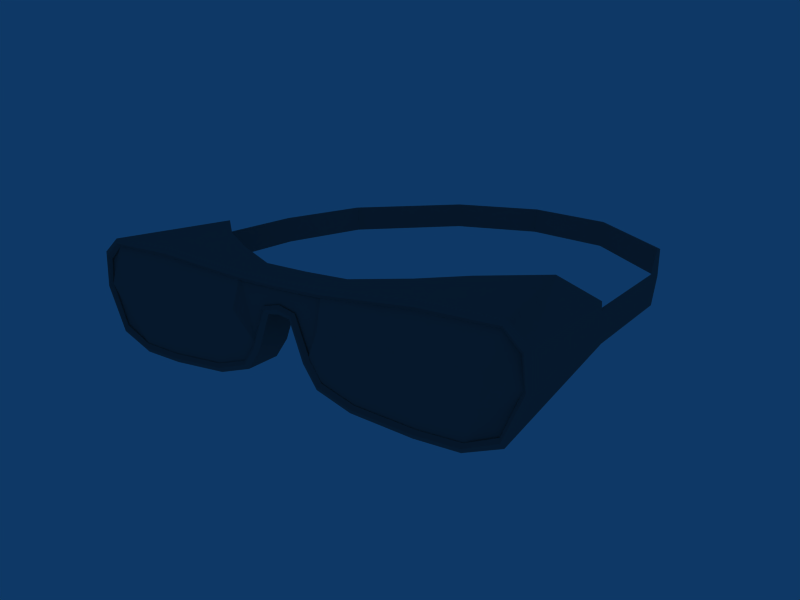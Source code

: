 # Source: irgoggles.blend  (saved by Blender 2.42.0; exported with 4.5.12 LTS)
import bpy
from mathutils import Matrix  # noqa: F401  (used for matrix-valued properties, if any)

bpy.ops.wm.read_factory_settings(use_empty=True)
scene = bpy.context.scene
scene.name = 'Scene'

# ---- collections
col_collection_1 = bpy.data.collections.new('Collection 1'); scene.collection.children.link(col_collection_1)
col_collection_2 = bpy.data.collections.new('Collection 2'); scene.collection.children.link(col_collection_2)
col_collection_2.hide_render = True
col_collection_2.hide_viewport = True

# ---- materials (node trees are filled in below, after node groups)
mat_material_dummy = bpy.data.materials.new('Material_dummy')
mat_material_dummy.alpha_threshold = 0.0
mat_material_dummy.preview_render_type = 'FLAT'
mat_material_dummy.diffuse_color = (0.4351, 0.4351, 0.4351, 1.0)
mat_material_dummy.roughness = 0.5
mat_material_dummy.specular_intensity = 0.4096
mat_material_dummy.line_color = (0.0, 0.0, 0.0, 1.0)
mat_glass = bpy.data.materials.new('glass')
mat_glass.alpha_threshold = 0.0
mat_glass.preview_render_type = 'FLAT'
mat_glass.diffuse_color = (0.02106, 0.4637, 0.2405, 1.0)
mat_glass.specular_color = (1.0, 0.9467, 0.0)
mat_glass.roughness = 0.5
mat_glass.specular_intensity = 0.9217
mat_glass.line_color = (0.0, 0.0, 0.0, 1.0)
mat_holder = bpy.data.materials.new('holder')
mat_holder.alpha_threshold = 0.0
mat_holder.preview_render_type = 'FLAT'
mat_holder.diffuse_color = (0.4351, 0.4351, 0.4351, 1.0)
mat_holder.roughness = 0.5
mat_holder.specular_intensity = 0.4096
mat_holder.line_color = (0.0, 0.0, 0.0, 1.0)

# ---- node groups
ng_auto_smooth = bpy.data.node_groups.new('Auto Smooth', 'GeometryNodeTree')
_s = ng_auto_smooth.interface.new_socket(name='Geometry', in_out='OUTPUT', socket_type='NodeSocketGeometry')
_s = ng_auto_smooth.interface.new_socket(name='Geometry', in_out='INPUT', socket_type='NodeSocketGeometry')
_s = ng_auto_smooth.interface.new_socket(name='Angle', in_out='INPUT', socket_type='NodeSocketFloat')
_s.subtype = 'ANGLE'
_s.min_value = 0.0
_s.max_value = 3.142
ng_auto_smooth.is_modifier = True
_N = ng_auto_smooth.nodes; _L = ng_auto_smooth.links
n0 = _N.new('NodeGroupOutput'); n0.name = 'Group Output'; n0.location = (480, -100)
n1 = _N.new('NodeGroupInput'); n1.name = 'Group Input'; n1.location = (-420, -300)
n2 = _N.new('NodeGroupInput'); n2.name = 'Group Input.001'; n2.location = (-60, -100)
n3 = _N.new('GeometryNodeSetShadeSmooth'); n3.name = 'Set Shade Smooth'; n3.location = (120, -100)
n3.domain = 'EDGE'
n4 = _N.new('GeometryNodeSetShadeSmooth'); n4.name = 'Set Shade Smooth.001'; n4.location = (300, -100)
n5 = _N.new('GeometryNodeInputMeshEdgeAngle'); n5.name = 'Edge Angle'; n5.location = (-420, -220)
n6 = _N.new('GeometryNodeInputEdgeSmooth'); n6.name = 'Is Edge Smooth'; n6.location = (-60, -160)
n7 = _N.new('GeometryNodeInputShadeSmooth'); n7.name = 'Is Face Smooth'; n7.location = (-240, -340)
n8 = _N.new('FunctionNodeBooleanMath'); n8.name = 'Boolean Math'; n8.location = (-60, -220)
n9 = _N.new('FunctionNodeCompare'); n9.name = 'Compare'; n9.location = (-240, -180)
n9.operation = 'LESS_EQUAL'
_L.new(n5.outputs[0], n9.inputs[0])
_L.new(n4.outputs[0], n0.inputs[0])
_L.new(n1.outputs[1], n9.inputs[1])
_L.new(n9.outputs[0], n8.inputs[0])
_L.new(n7.outputs[0], n8.inputs[1])
_L.new(n2.outputs[0], n3.inputs[0])
_L.new(n6.outputs[0], n3.inputs[1])
_L.new(n3.outputs[0], n4.inputs[0])
_L.new(n8.outputs[0], n3.inputs[2])
n0.is_active_output = True

# ---- material node trees

# ---- world
world_world = bpy.data.worlds.new('World'); scene.world = world_world
world_world.color = (0.05656, 0.2208, 0.4)
world_world.use_sun_shadow = False
world_world.sun_shadow_jitter_overblur = 0.0
world_world.cycles.sampling_method = 'MANUAL'
world_world.cycles.sample_map_resolution = 256

# ---- cameras
cam_camera = bpy.data.cameras.new('Camera')
cam_camera.passepartout_alpha = 0.2
cam_camera.clip_end = 100.0
cam_camera.lens = 35.0
cam_camera.ortho_scale = 11.0
cam_camera.show_passepartout = False
cam_camera.show_safe_areas = True
cam_camera.dof.focus_distance = 0.0
cam_camera.dof.aperture_fstop = 128.0

# ---- lights
light_spot_003 = bpy.data.lights.new('Spot.003', 'POINT')
light_spot_003.transmission_factor = 0.0
light_spot_003.cutoff_distance = 30.0
light_spot_003.energy = 100.0
light_spot_003.shadow_buffer_clip_start = 1.001
light_spot_003.shadow_soft_size = 1.0
light_spot_003.shadow_maximum_resolution = 0.006
light_spot_003.use_absolute_resolution = True
light_spot_003.cycles.use_multiple_importance_sampling = False
light_spot_002 = bpy.data.lights.new('Spot.002', 'POINT')
light_spot_002.transmission_factor = 0.0
light_spot_002.cutoff_distance = 30.0
light_spot_002.energy = 100.0
light_spot_002.shadow_buffer_clip_start = 1.001
light_spot_002.shadow_soft_size = 1.0
light_spot_002.shadow_maximum_resolution = 0.006
light_spot_002.use_absolute_resolution = True
light_spot_002.cycles.use_multiple_importance_sampling = False

# ---- meshes
me_goggles = bpy.data.meshes.new('goggles')
me_goggles.from_pydata([(3.237, -3.644, 0.591), (3.237, -3.644, 0.176), (3.197, -3.644, 0.176), (3.197, -3.644, 0.591), (3.197, -0.02216, 0.591), (3.197, -0.02216, 0.176), (3.237, -0.02216, 0.176), (3.237, -0.02216, 0.591), (2.853, 1.459, 0.591), (2.853, 1.459, 0.176), (2.816, 1.445, 0.176), (2.816, 1.445, 0.591), (1.426, 2.816, 0.591), (1.426, 2.816, 0.176), (1.439, 2.853, 0.176), (1.439, 2.853, 0.591), (0.0, 3.241, 0.591), (0.0, 3.241, 0.176), (0.0, 3.201, 0.176), (0.0, 3.201, 0.591), (0.0, -3.649, 0.7882), (0.6448, -3.649, 0.7986), (1.369, -3.649, 0.851), (1.943, -3.649, 0.8981), (2.963, -3.649, 0.8939), (3.204, -3.649, 0.6786), (3.242, -3.649, 0.2471), (2.988, -3.649, -0.358), (2.532, -3.649, -0.5525), (1.932, -3.649, -0.5697), (1.076, -3.649, -0.5097), (0.5896, -3.649, -0.3543), (0.405, -3.649, -0.0871), (0.204, -3.649, 0.4363), (0.0, -3.649, 0.4776), (0.0, -3.174, 0.4331), (0.0, -3.668, 0.5399), (0.0, -3.711, 0.4875), (0.0, -3.677, 0.4215), (0.1639, -3.677, 0.3972), (0.211, -3.711, 0.4432), (0.2485, -3.668, 0.4796), (0.1722, -3.174, 0.4053), (0.3665, -3.174, -0.1093), (0.4588, -3.668, -0.05611), (0.4135, -3.711, -0.08219), (0.3565, -3.677, -0.115), (0.5566, -3.677, -0.3995), (0.5954, -3.711, -0.3464), (0.6263, -3.668, -0.3042), (0.5634, -3.174, -0.3902), (1.057, -2.998, -0.5494), (1.104, -3.668, -0.4541), (1.081, -3.711, -0.5009), (1.051, -3.677, -0.5598), (1.912, -3.677, -0.6222), (1.935, -3.711, -0.5605), (1.953, -3.668, -0.5115), (1.916, -2.538, -0.6114), (2.355, -2.172, -0.5963), (2.543, -3.668, -0.4914), (2.534, -3.711, -0.5428), (2.522, -3.677, -0.6077), (3.017, -3.677, -0.4059), (2.983, -3.711, -0.3496), (2.956, -3.668, -0.3049), (2.704, -1.893, -0.396), (3.279, -1.893, 0.2222), (3.191, -3.668, 0.2819), (3.234, -3.711, 0.2526), (3.288, -3.677, 0.2157), (3.243, -1.885, 0.7136), (3.149, -3.67, 0.6298), (3.195, -3.722, 0.6709), (3.253, -3.682, 0.7227), (2.992, -3.677, 0.942), (2.958, -3.711, 0.8854), (2.931, -3.668, 0.8405), (2.679, -1.893, 0.9321), (1.946, -2.538, 0.9496), (1.94, -3.668, 0.8263), (1.943, -3.711, 0.8867), (1.946, -3.677, 0.9629), (1.355, -3.677, 0.9053), (1.371, -3.711, 0.8414), (1.383, -3.668, 0.7907), (1.358, -2.86, 0.8941), (0.6448, -3.174, 0.843), (0.6448, -3.668, 0.7365), (0.6448, -3.711, 0.7887), (0.6448, -3.677, 0.8546), (0.0, -3.677, 0.8442), (0.0, -3.711, 0.7783), (0.0, -3.668, 0.7261), (0.0, -3.174, 0.8326), (2.843, -3.806, 0.3931), (1.927, -3.806, 0.3616), (1.388, -3.806, 0.3773), (0.6729, -3.773, 0.3816)], [], [(0, 7, 4, 3), (2, 3, 4, 5), (1, 2, 5, 6), (0, 1, 6, 7), (7, 6, 9, 8), (6, 5, 10, 9), (5, 4, 11, 10), (7, 8, 11, 4), (8, 15, 12, 11), (10, 11, 12, 13), (9, 10, 13, 14), (8, 9, 14, 15), (15, 14, 17, 16), (14, 13, 18, 17), (13, 12, 19, 18), (15, 16, 19, 12), (42, 35, 36, 41), (41, 36, 37, 40), (40, 37, 38, 39), (42, 39, 38, 35), (43, 46, 39, 42), (45, 40, 39, 46), (44, 41, 40, 45), (43, 42, 41, 44), (50, 43, 44, 49), (49, 44, 45, 48), (48, 45, 46, 47), (50, 47, 46, 43), (51, 54, 47, 50), (53, 48, 47, 54), (52, 49, 48, 53), (51, 50, 49, 52), (58, 51, 52, 57), (57, 52, 53, 56), (56, 53, 54, 55), (58, 55, 54, 51), (59, 62, 55, 58), (61, 56, 55, 62), (60, 57, 56, 61), (59, 58, 57, 60), (66, 59, 60, 65), (65, 60, 61, 64), (64, 61, 62, 63), (66, 63, 62, 59), (67, 70, 63, 66), (69, 64, 63, 70), (68, 65, 64, 69), (67, 66, 65, 68), (71, 74, 70, 67), (73, 69, 70, 74), (72, 68, 69, 73), (71, 67, 68, 72), (78, 71, 72, 77), (77, 72, 73, 76), (76, 73, 74, 75), (78, 75, 74, 71), (79, 82, 75, 78), (81, 76, 75, 82), (80, 77, 76, 81), (79, 78, 77, 80), (86, 79, 80, 85), (85, 80, 81, 84), (84, 81, 82, 83), (86, 83, 82, 79), (87, 90, 83, 86), (89, 84, 83, 90), (88, 85, 84, 89), (87, 86, 85, 88), (94, 87, 88, 93), (93, 88, 89, 92), (92, 89, 90, 91), (94, 91, 90, 87), (20, 34, 33, 21), (21, 98, 97, 22), (22, 97, 96, 23), (23, 96, 95, 24), (28, 95, 96, 29), (29, 96, 97, 30), (30, 97, 98, 31), (31, 98, 32), (21, 33, 32, 98), (26, 95, 28, 27), (24, 95, 26, 25)])
me_goggles.polygons.foreach_set('use_smooth', [True] * 83)
_uv = me_goggles.uv_layers.new(name='UVMap')
_uv.uv.foreach_set('vector', [0.02626, 0.4682, 0.286, 0.4682, 0.2838, 0.4745, 0.01814, 0.4745, 0.02111, 0.3628, 0.02111, 0.4729, 0.3163, 0.4729, 0.3163, 0.3628, 0.02619, 0.3641, 0.01253, 0.331, 0.2779, 0.331, 0.2855, 0.3626, 0.02626, 0.4682, 0.02619, 0.3641, 0.2855, 0.3626, 0.286, 0.4682, 0.286, 0.4682, 0.2855, 0.3626, 0.5023, 0.3614, 0.5037, 0.4707, 0.2855, 0.3626, 0.2779, 0.331, 0.5009, 0.331, 0.5023, 0.3614, 0.3163, 0.3628, 0.3163, 0.4729, 0.5701, 0.4729, 0.5701, 0.3628, 0.286, 0.4682, 0.5037, 0.4707, 0.5073, 0.4745, 0.2838, 0.4745, 0.5037, 0.4707, 0.6961, 0.4697, 0.6885, 0.4745, 0.5073, 0.4745, 0.5701, 0.3628, 0.5701, 0.4729, 0.7414, 0.4729, 0.7414, 0.3628, 0.5023, 0.3614, 0.5009, 0.331, 0.6836, 0.331, 0.6963, 0.3616, 0.5037, 0.4707, 0.5023, 0.3614, 0.6963, 0.3616, 0.6961, 0.4697, 0.6961, 0.4697, 0.6963, 0.3616, 0.8995, 0.3635, 0.899, 0.4713, 0.6963, 0.3616, 0.6836, 0.331, 0.8811, 0.331, 0.8995, 0.3635, 0.7414, 0.3628, 0.7414, 0.4729, 0.9171, 0.4729, 0.9171, 0.3628, 0.6961, 0.4697, 0.899, 0.4713, 0.8857, 0.4745, 0.6885, 0.4745, 0.02183, 0.0515, 0.01043, 0.05104, 0.01217, 0.01059, 0.02883, 0.01056, 0.1204, 0.827, 0.05978, 0.8454, 0.05978, 0.8346, 0.1134, 0.8201, 0.1134, 0.8201, 0.05978, 0.8346, 0.05978, 0.8117, 0.09927, 0.801, 0.05294, 0.2455, 0.05072, 0.3122, 0.03408, 0.3122, 0.03543, 0.2441, 0.108, 0.2512, 0.1055, 0.3122, 0.05072, 0.3122, 0.05294, 0.2455, 0.1827, 0.6647, 0.1134, 0.8201, 0.09927, 0.801, 0.1586, 0.67, 0.1912, 0.6696, 0.1204, 0.827, 0.1134, 0.8201, 0.1827, 0.6647, 0.05665, 0.06048, 0.02183, 0.0515, 0.02883, 0.01056, 0.06504, 0.01049, 0.07863, 0.06494, 0.05665, 0.06048, 0.06504, 0.01049, 0.08409, 0.01046, 0.2563, 0.6123, 0.1912, 0.6696, 0.1827, 0.6647, 0.2477, 0.603, 0.2477, 0.603, 0.1827, 0.6647, 0.1586, 0.67, 0.2287, 0.5765, 0.1424, 0.2545, 0.1404, 0.3122, 0.1055, 0.3122, 0.108, 0.2512, 0.1959, 0.2411, 0.1926, 0.3122, 0.1404, 0.3122, 0.1424, 0.2545, 0.3599, 0.5684, 0.2477, 0.603, 0.2287, 0.5765, 0.3495, 0.5344, 0.3614, 0.578, 0.2563, 0.6123, 0.2477, 0.603, 0.3599, 0.5684, 0.1118, 0.07846, 0.07863, 0.06494, 0.08409, 0.01046, 0.1167, 0.0104, 0.1674, 0.1099, 0.1118, 0.07846, 0.1167, 0.0104, 0.1723, 0.0103, 0.5593, 0.5617, 0.3614, 0.578, 0.3599, 0.5684, 0.5584, 0.5501, 0.5584, 0.5501, 0.3599, 0.5684, 0.3495, 0.5344, 0.5539, 0.5187, 0.2861, 0.2017, 0.2793, 0.3122, 0.1926, 0.3122, 0.1959, 0.2411, 0.333, 0.1684, 0.3406, 0.3122, 0.2793, 0.3122, 0.2861, 0.2017, 0.779, 0.5523, 0.5584, 0.5501, 0.5539, 0.5187, 0.7819, 0.5251, 0.7772, 0.563, 0.5593, 0.5617, 0.5584, 0.5501, 0.779, 0.5523, 0.1957, 0.1343, 0.1674, 0.1099, 0.1723, 0.0103, 0.2108, 0.01023, 0.222, 0.1526, 0.1957, 0.1343, 0.2108, 0.01023, 0.2404, 0.01017, 0.8895, 0.6238, 0.7772, 0.563, 0.779, 0.5523, 0.8946, 0.6138, 0.8946, 0.6138, 0.779, 0.5523, 0.7819, 0.5251, 0.9196, 0.5937, 0.3751, 0.1427, 0.3943, 0.3122, 0.3406, 0.3122, 0.333, 0.1684, 0.4601, 0.1446, 0.4626, 0.3122, 0.3943, 0.3122, 0.3751, 0.1427, 0.9599, 0.7587, 0.8946, 0.6138, 0.9196, 0.5937, 0.9891, 0.7558, 0.9496, 0.7623, 0.8895, 0.6238, 0.8946, 0.6138, 0.9599, 0.7587, 0.2772, 0.1535, 0.222, 0.1526, 0.2404, 0.01017, 0.2817, 0.0101, 0.5097, 0.1437, 0.5138, 0.3122, 0.4626, 0.3122, 0.4601, 0.1446, 0.9536, 0.8906, 0.9599, 0.7587, 0.9891, 0.7558, 0.9856, 0.9103, 0.9464, 0.8841, 0.9496, 0.7623, 0.9599, 0.7587, 0.9536, 0.8906, 0.3094, 0.1538, 0.2772, 0.1535, 0.2817, 0.0101, 0.3046, 0.01006, 0.3488, 0.1506, 0.3094, 0.1538, 0.3046, 0.01006, 0.3244, 0.01002, 0.8921, 0.9306, 0.9464, 0.8841, 0.9536, 0.8906, 0.8966, 0.9417, 0.8966, 0.9417, 0.9536, 0.8906, 0.9856, 0.9103, 0.9193, 0.969, 0.5706, 0.1431, 0.5481, 0.3122, 0.5138, 0.3122, 0.5097, 0.1437, 0.6468, 0.2053, 0.6533, 0.3122, 0.5481, 0.3122, 0.5706, 0.1431, 0.6773, 0.9586, 0.8966, 0.9417, 0.9193, 0.969, 0.6802, 0.9822, 0.6751, 0.9389, 0.8921, 0.9306, 0.8966, 0.9417, 0.6773, 0.9586, 0.3935, 0.1051, 0.3488, 0.1506, 0.3244, 0.01002, 0.3892, 0.009902, 0.4302, 0.08083, 0.3935, 0.1051, 0.3892, 0.009902, 0.4256, 0.009835, 0.4467, 0.9294, 0.6751, 0.9389, 0.6773, 0.9586, 0.4438, 0.9412, 0.4438, 0.9412, 0.6773, 0.9586, 0.6802, 0.9822, 0.4428, 0.9705, 0.7074, 0.2356, 0.7131, 0.3122, 0.6533, 0.3122, 0.6468, 0.2053, 0.7805, 0.2645, 0.7848, 0.3122, 0.7131, 0.3122, 0.7074, 0.2356, 0.2413, 0.9269, 0.4438, 0.9412, 0.4428, 0.9705, 0.2413, 0.954, 0.2413, 0.9179, 0.4467, 0.9294, 0.4438, 0.9412, 0.2413, 0.9269, 0.4751, 0.05654, 0.4302, 0.08083, 0.4256, 0.009835, 0.4739, 0.009746, 0.5171, 0.05334, 0.4751, 0.05654, 0.4739, 0.009746, 0.516, 0.009669, 0.06139, 0.91, 0.2413, 0.9179, 0.2413, 0.9269, 0.06139, 0.9205, 0.06139, 0.9205, 0.2413, 0.9269, 0.2413, 0.954, 0.06139, 0.9494, 0.8454, 0.2622, 0.8497, 0.3122, 0.7848, 0.3122, 0.7805, 0.2645, 0.0835, 0.9156, 0.08283, 0.8373, 0.1342, 0.8265, 0.246, 0.9168, 0.246, 0.9168, 0.2746, 0.8109, 0.4804, 0.8132, 0.4774, 0.9356, 0.4774, 0.9356, 0.4804, 0.8132, 0.6156, 0.8063, 0.6238, 0.9477, 0.6238, 0.9477, 0.6156, 0.8063, 0.842, 0.8077, 0.8804, 0.9356, 0.7632, 0.5693, 0.842, 0.8077, 0.6156, 0.8063, 0.6112, 0.5681, 0.6112, 0.5681, 0.6156, 0.8063, 0.4804, 0.8132, 0.3943, 0.5892, 0.3943, 0.5892, 0.4804, 0.8132, 0.2746, 0.8109, 0.2441, 0.6256, 0.2441, 0.6256, 0.2746, 0.8109, 0.1998, 0.6949, 0.246, 0.9168, 0.1342, 0.8265, 0.1998, 0.6949, 0.2746, 0.8109, 0.9472, 0.7691, 0.842, 0.8077, 0.7632, 0.5693, 0.88, 0.6177, 0.8804, 0.9356, 0.842, 0.8077, 0.9472, 0.7691, 0.9393, 0.8785])
_ca = me_goggles.color_attributes.new('Col', 'BYTE_COLOR', 'CORNER')
_ca.data.foreach_set('color', [1.0, 1.0, 1.0, 1.0, 1.0, 1.0, 1.0, 1.0, 1.0, 1.0, 1.0, 1.0, 1.0, 1.0, 1.0, 1.0, 1.0, 1.0, 1.0, 1.0, 1.0, 1.0, 1.0, 1.0, 1.0, 1.0, 1.0, 1.0, 1.0, 1.0, 1.0, 1.0, 1.0, 1.0, 1.0, 1.0, 1.0, 1.0, 1.0, 1.0, 1.0, 1.0, 1.0, 1.0, 1.0, 1.0, 1.0, 1.0, 1.0, 1.0, 1.0, 1.0, 1.0, 1.0, 1.0, 1.0, 1.0, 1.0, 1.0, 1.0, 1.0, 1.0, 1.0, 1.0, 1.0, 1.0, 1.0, 1.0, 1.0, 1.0, 1.0, 1.0, 1.0, 1.0, 1.0, 1.0, 1.0, 1.0, 1.0, 1.0, 1.0, 1.0, 1.0, 1.0, 1.0, 1.0, 1.0, 1.0, 1.0, 1.0, 1.0, 1.0, 1.0, 1.0, 1.0, 1.0, 1.0, 1.0, 1.0, 1.0, 1.0, 1.0, 1.0, 1.0, 1.0, 1.0, 1.0, 1.0, 1.0, 1.0, 1.0, 1.0, 1.0, 1.0, 1.0, 1.0, 1.0, 1.0, 1.0, 1.0, 1.0, 1.0, 1.0, 1.0, 1.0, 1.0, 1.0, 1.0, 1.0, 1.0, 1.0, 1.0, 1.0, 1.0, 1.0, 1.0, 1.0, 1.0, 1.0, 1.0, 1.0, 1.0, 1.0, 1.0, 1.0, 1.0, 1.0, 1.0, 1.0, 1.0, 1.0, 1.0, 1.0, 1.0, 1.0, 1.0, 1.0, 1.0, 1.0, 1.0, 1.0, 1.0, 1.0, 1.0, 1.0, 1.0, 1.0, 1.0, 1.0, 1.0, 1.0, 1.0, 1.0, 1.0, 1.0, 1.0, 1.0, 1.0, 1.0, 1.0, 1.0, 1.0, 1.0, 1.0, 1.0, 1.0, 1.0, 1.0, 1.0, 1.0, 1.0, 1.0, 1.0, 1.0, 1.0, 1.0, 1.0, 1.0, 1.0, 1.0, 1.0, 1.0, 1.0, 1.0, 1.0, 1.0, 1.0, 1.0, 1.0, 1.0, 1.0, 1.0, 1.0, 1.0, 1.0, 1.0, 1.0, 1.0, 1.0, 1.0, 1.0, 1.0, 1.0, 1.0, 1.0, 1.0, 1.0, 1.0, 1.0, 1.0, 1.0, 1.0, 1.0, 1.0, 1.0, 1.0, 1.0, 1.0, 1.0, 1.0, 1.0, 1.0, 1.0, 1.0, 1.0, 1.0, 1.0, 1.0, 1.0, 1.0, 1.0, 1.0, 1.0, 1.0, 1.0, 1.0, 1.0, 1.0, 1.0, 1.0, 1.0, 1.0, 1.0, 1.0, 1.0, 1.0, 1.0, 1.0, 1.0, 1.0, 1.0, 1.0, 1.0, 1.0, 1.0, 1.0, 1.0, 1.0, 1.0, 1.0, 1.0, 1.0, 1.0, 1.0, 1.0, 1.0, 1.0, 1.0, 1.0, 1.0, 1.0, 1.0, 1.0, 1.0, 1.0, 1.0, 1.0, 1.0, 1.0, 1.0, 1.0, 1.0, 1.0, 1.0, 1.0, 1.0, 1.0, 1.0, 1.0, 1.0, 1.0, 1.0, 1.0, 1.0, 1.0, 1.0, 1.0, 1.0, 1.0, 1.0, 1.0, 1.0, 1.0, 1.0, 1.0, 1.0, 1.0, 1.0, 1.0, 1.0, 1.0, 1.0, 1.0, 1.0, 1.0, 1.0, 1.0, 1.0, 1.0, 1.0, 1.0, 1.0, 1.0, 1.0, 1.0, 1.0, 1.0, 1.0, 1.0, 1.0, 1.0, 1.0, 1.0, 1.0, 1.0, 1.0, 1.0, 1.0, 1.0, 1.0, 1.0, 1.0, 1.0, 1.0, 1.0, 1.0, 1.0, 1.0, 1.0, 1.0, 1.0, 1.0, 1.0, 1.0, 1.0, 1.0, 1.0, 1.0, 1.0, 1.0, 1.0, 1.0, 1.0, 1.0, 1.0, 1.0, 1.0, 1.0, 1.0, 1.0, 1.0, 1.0, 1.0, 1.0, 1.0, 1.0, 1.0, 1.0, 1.0, 1.0, 1.0, 1.0, 1.0, 1.0, 1.0, 1.0, 1.0, 1.0, 1.0, 1.0, 1.0, 1.0, 1.0, 1.0, 1.0, 1.0, 1.0, 1.0, 1.0, 1.0, 1.0, 1.0, 1.0, 1.0, 1.0, 1.0, 1.0, 1.0, 1.0, 1.0, 1.0, 1.0, 1.0, 1.0, 1.0, 1.0, 1.0, 1.0, 1.0, 1.0, 1.0, 1.0, 1.0, 1.0, 1.0, 1.0, 1.0, 1.0, 1.0, 1.0, 1.0, 1.0, 1.0, 1.0, 1.0, 1.0, 1.0, 1.0, 1.0, 1.0, 1.0, 1.0, 1.0, 1.0, 1.0, 1.0, 1.0, 1.0, 1.0, 1.0, 1.0, 1.0, 1.0, 1.0, 1.0, 1.0, 1.0, 1.0, 1.0, 1.0, 1.0, 1.0, 1.0, 1.0, 1.0, 1.0, 1.0, 1.0, 1.0, 1.0, 1.0, 1.0, 1.0, 1.0, 1.0, 1.0, 1.0, 1.0, 1.0, 1.0, 1.0, 1.0, 1.0, 1.0, 1.0, 1.0, 1.0, 1.0, 1.0, 1.0, 1.0, 1.0, 1.0, 1.0, 1.0, 1.0, 1.0, 1.0, 1.0, 1.0, 1.0, 1.0, 1.0, 1.0, 1.0, 1.0, 1.0, 1.0, 1.0, 1.0, 1.0, 1.0, 1.0, 1.0, 1.0, 1.0, 1.0, 1.0, 1.0, 1.0, 1.0, 1.0, 1.0, 1.0, 1.0, 1.0, 1.0, 1.0, 1.0, 1.0, 1.0, 1.0, 1.0, 1.0, 1.0, 1.0, 1.0, 1.0, 1.0, 1.0, 1.0, 1.0, 1.0, 1.0, 1.0, 1.0, 1.0, 1.0, 1.0, 1.0, 1.0, 1.0, 1.0, 1.0, 1.0, 1.0, 1.0, 1.0, 1.0, 1.0, 1.0, 1.0, 1.0, 1.0, 1.0, 1.0, 1.0, 1.0, 1.0, 1.0, 1.0, 1.0, 1.0, 1.0, 1.0, 1.0, 1.0, 1.0, 1.0, 1.0, 1.0, 1.0, 1.0, 1.0, 1.0, 1.0, 1.0, 1.0, 1.0, 1.0, 1.0, 1.0, 1.0, 1.0, 1.0, 1.0, 1.0, 1.0, 1.0, 1.0, 1.0, 1.0, 1.0, 1.0, 1.0, 1.0, 1.0, 1.0, 1.0, 1.0, 1.0, 1.0, 1.0, 1.0, 1.0, 1.0, 1.0, 1.0, 1.0, 1.0, 1.0, 1.0, 1.0, 1.0, 1.0, 1.0, 1.0, 1.0, 1.0, 1.0, 1.0, 1.0, 1.0, 1.0, 1.0, 1.0, 1.0, 1.0, 1.0, 1.0, 1.0, 1.0, 1.0, 1.0, 1.0, 1.0, 1.0, 1.0, 1.0, 1.0, 1.0, 1.0, 1.0, 1.0, 1.0, 1.0, 1.0, 1.0, 1.0, 1.0, 1.0, 1.0, 1.0, 1.0, 1.0, 1.0, 1.0, 1.0, 1.0, 1.0, 1.0, 1.0, 1.0, 1.0, 1.0, 1.0, 1.0, 1.0, 1.0, 1.0, 1.0, 1.0, 1.0, 1.0, 1.0, 1.0, 1.0, 1.0, 1.0, 1.0, 1.0, 1.0, 1.0, 1.0, 1.0, 1.0, 1.0, 1.0, 1.0, 1.0, 1.0, 1.0, 1.0, 1.0, 1.0, 1.0, 1.0, 1.0, 1.0, 1.0, 1.0, 1.0, 1.0, 1.0, 1.0, 1.0, 1.0, 1.0, 1.0, 1.0, 1.0, 1.0, 1.0, 1.0, 1.0, 1.0, 1.0, 1.0, 1.0, 1.0, 1.0, 1.0, 1.0, 1.0, 1.0, 1.0, 1.0, 1.0, 1.0, 1.0, 1.0, 1.0, 1.0, 1.0, 1.0, 1.0, 1.0, 1.0, 1.0, 1.0, 1.0, 1.0, 1.0, 1.0, 1.0, 1.0, 1.0, 1.0, 1.0, 1.0, 1.0, 1.0, 1.0, 1.0, 1.0, 1.0, 1.0, 1.0, 1.0, 1.0, 1.0, 1.0, 1.0, 1.0, 1.0, 1.0, 1.0, 1.0, 1.0, 1.0, 1.0, 1.0, 1.0, 1.0, 1.0, 1.0, 1.0, 1.0, 1.0, 1.0, 1.0, 1.0, 1.0, 1.0, 1.0, 1.0, 1.0, 1.0, 1.0, 1.0, 1.0, 1.0, 1.0, 1.0, 1.0, 1.0, 1.0, 1.0, 1.0, 1.0, 1.0, 1.0, 1.0, 1.0, 1.0, 1.0, 1.0, 1.0, 1.0, 1.0, 1.0, 1.0, 1.0, 1.0, 1.0, 1.0, 1.0, 1.0, 1.0, 1.0, 1.0, 1.0, 1.0, 1.0, 1.0, 1.0, 1.0, 1.0, 1.0, 1.0, 1.0, 1.0, 1.0, 1.0, 1.0, 1.0, 1.0, 1.0, 1.0, 1.0, 1.0, 1.0, 1.0, 1.0, 1.0, 1.0, 1.0, 1.0, 1.0, 1.0, 1.0, 1.0, 1.0, 1.0, 1.0, 1.0, 1.0, 1.0, 1.0, 1.0, 1.0, 1.0, 1.0, 1.0, 1.0, 1.0, 1.0, 1.0, 1.0, 1.0, 1.0, 1.0, 1.0, 1.0, 1.0, 1.0, 1.0, 1.0, 1.0, 1.0, 1.0, 1.0, 1.0, 1.0, 1.0, 1.0, 1.0, 1.0, 1.0, 1.0, 1.0, 1.0, 1.0, 1.0, 1.0, 1.0, 1.0, 1.0, 1.0, 1.0, 1.0, 1.0, 1.0, 1.0, 1.0, 1.0, 1.0, 1.0, 1.0, 1.0, 1.0, 1.0, 1.0, 1.0, 1.0, 1.0, 1.0, 1.0, 1.0, 1.0, 1.0, 1.0, 1.0, 1.0, 1.0, 1.0, 1.0, 1.0, 1.0, 1.0, 1.0, 1.0, 1.0, 1.0, 1.0, 1.0, 1.0, 1.0, 1.0, 1.0, 1.0, 1.0, 1.0, 1.0, 1.0, 1.0, 1.0, 1.0, 1.0, 1.0, 1.0, 1.0, 1.0, 1.0, 1.0, 1.0, 1.0, 1.0, 1.0, 1.0, 1.0, 1.0, 1.0, 1.0, 1.0, 1.0, 1.0, 1.0, 1.0, 1.0, 1.0, 1.0, 1.0, 1.0, 1.0, 1.0, 1.0, 1.0, 1.0, 1.0, 1.0, 1.0, 1.0, 1.0, 1.0, 1.0, 1.0, 1.0, 1.0, 1.0, 1.0, 1.0, 1.0, 1.0, 1.0, 1.0, 1.0, 1.0, 1.0, 1.0, 1.0, 1.0, 1.0, 1.0, 1.0, 1.0, 1.0, 1.0, 1.0, 1.0, 1.0, 1.0, 1.0, 1.0, 1.0, 1.0, 1.0, 1.0, 1.0, 1.0, 1.0, 1.0, 1.0, 1.0, 1.0, 1.0, 1.0, 1.0, 1.0, 1.0, 1.0, 1.0, 1.0, 1.0, 1.0, 1.0, 1.0, 1.0, 1.0, 1.0, 1.0, 1.0, 1.0, 1.0, 1.0, 1.0, 1.0, 1.0, 1.0, 1.0, 1.0, 1.0, 1.0, 1.0, 1.0, 1.0, 1.0, 1.0, 1.0, 1.0, 1.0, 1.0, 1.0, 1.0, 1.0, 1.0, 1.0, 1.0, 1.0, 1.0, 1.0, 1.0, 1.0, 1.0, 1.0, 1.0, 1.0, 1.0, 1.0, 1.0, 1.0, 1.0, 1.0, 1.0, 1.0, 1.0, 1.0, 1.0, 1.0, 1.0, 1.0, 1.0, 1.0, 1.0, 1.0, 1.0, 1.0, 1.0, 1.0, 1.0, 1.0, 1.0, 1.0, 1.0, 1.0, 1.0, 1.0, 1.0, 1.0, 1.0, 1.0, 1.0, 1.0, 1.0, 1.0, 1.0, 1.0, 1.0, 1.0, 1.0, 1.0, 1.0, 1.0, 1.0, 1.0, 1.0, 1.0, 1.0, 1.0, 1.0, 1.0, 1.0, 1.0, 1.0, 1.0, 1.0, 1.0, 1.0, 1.0, 1.0, 1.0, 1.0, 1.0, 1.0, 1.0, 1.0, 1.0, 1.0, 1.0, 1.0, 1.0, 1.0, 1.0, 1.0, 1.0, 1.0, 1.0, 1.0, 1.0, 1.0, 1.0, 1.0, 1.0, 1.0, 1.0, 1.0, 1.0, 1.0, 1.0, 1.0, 1.0, 1.0, 1.0, 1.0, 1.0, 1.0, 1.0, 1.0, 1.0, 1.0, 1.0, 1.0, 1.0, 1.0, 1.0, 1.0, 1.0, 1.0, 1.0, 1.0, 1.0, 1.0, 1.0, 1.0, 1.0, 1.0, 1.0, 1.0, 1.0, 1.0, 1.0, 1.0, 1.0, 1.0, 1.0, 1.0, 1.0, 1.0, 1.0, 1.0, 1.0, 1.0, 1.0, 1.0, 1.0, 1.0, 1.0, 1.0, 1.0, 1.0, 1.0, 1.0, 1.0, 1.0, 1.0, 1.0, 1.0, 1.0, 1.0, 1.0, 1.0, 1.0, 1.0, 1.0, 1.0, 1.0, 1.0, 1.0, 1.0, 1.0, 1.0, 1.0, 1.0, 1.0, 1.0, 1.0, 1.0, 1.0, 1.0, 1.0, 1.0, 1.0, 1.0, 1.0, 1.0, 1.0, 1.0, 1.0, 1.0, 1.0, 1.0, 1.0, 1.0, 1.0, 1.0, 1.0, 1.0, 1.0, 1.0, 1.0, 1.0, 1.0, 1.0, 1.0, 1.0, 1.0, 1.0, 1.0, 1.0, 1.0, 1.0, 1.0, 1.0, 1.0, 1.0, 1.0, 1.0, 1.0, 1.0, 1.0, 1.0, 1.0, 1.0, 1.0])
me_goggles.materials.append(mat_material_dummy)
me_goggles.use_remesh_preserve_volume = False
me_goggles.use_remesh_preserve_attributes = False
me_goggles.use_mirror_vertex_groups = False
me_goggles.update()
me_goggles_high = bpy.data.meshes.new('goggles_high')
me_goggles_high.from_pydata([(4.979, -0.9926, 0.9093), (4.979, -0.9926, 0.2707), (4.918, -0.9926, 0.2707), (4.918, -0.9926, 0.9093), (4.918, 2.768, 0.9093), (4.918, 2.768, 0.2707), (4.979, 2.768, 0.2707), (4.979, 2.768, 0.9093), (4.142, 5.913, 0.9093), (4.142, 5.913, 0.2707), (4.085, 5.891, 0.2707), (4.085, 5.891, 0.9093), (2.193, 6.977, 0.9093), (2.193, 6.977, 0.2707), (2.213, 7.035, 0.2707), (2.213, 7.035, 0.9093), (0.0, 7.484, 0.9093), (0.0, 7.484, 0.2707), (0.0, 7.423, 0.2707), (0.0, 7.423, 0.9093), (0.0, -1.0, 1.213), (0.9919, -1.0, 1.229), (2.105, -1.0, 1.309), (2.99, -1.0, 1.382), (4.559, -1.0, 1.375), (4.929, -1.0, 1.044), (4.988, -1.0, 0.3802), (4.597, -1.0, -0.5507), (3.895, -1.0, -0.85), (2.972, -1.0, -0.8765), (1.656, -1.0, -0.7841), (0.9071, -1.0, -0.5451), (0.6231, -1.0, -0.134), (0.3138, -1.0, 0.6712), (0.0, -1.0, 0.7348), (0.0, -0.9316, 0.6662), (0.0, -0.9138, 0.7789), (0.0, -1.015, 0.8307), (0.0, -1.096, 0.75), (0.0, -1.044, 0.6484), (0.2521, -1.044, 0.6111), (0.3247, -1.096, 0.6818), (0.3823, -1.015, 0.7379), (0.3453, -0.9138, 0.7019), (0.2649, -0.9316, 0.6235), (0.5638, -0.9316, -0.1681), (0.6611, -0.9138, -0.1121), (0.7058, -1.015, -0.08632), (0.6362, -1.096, -0.1264), (0.5484, -1.044, -0.177), (0.8563, -1.044, -0.6146), (0.9161, -1.096, -0.5329), (0.9635, -1.015, -0.468), (0.933, -0.9138, -0.5096), (0.8668, -0.9316, -0.6003), (1.626, -0.9316, -0.8452), (1.676, -0.9138, -0.7448), (1.699, -1.015, -0.6986), (1.663, -1.096, -0.7705), (1.618, -1.044, -0.8612), (2.942, -1.044, -0.9573), (2.977, -1.096, -0.8623), (3.005, -1.015, -0.7869), (2.987, -0.9138, -0.8353), (2.948, -0.9316, -0.9406), (3.883, -0.9316, -0.9174), (3.903, -0.9138, -0.8068), (3.912, -1.015, -0.7559), (3.898, -1.096, -0.8351), (3.88, -1.044, -0.9349), (4.642, -1.044, -0.6244), (4.589, -1.096, -0.5378), (4.547, -1.015, -0.4691), (4.574, -0.9138, -0.5132), (4.633, -0.9316, -0.6092), (4.951, -0.9138, 0.4048), (4.909, -1.015, 0.4337), (4.975, -1.096, 0.3887), (5.059, -1.044, 0.3319), (5.044, -0.9316, 0.3419), (4.988, -0.9195, 1.098), (4.89, -0.8986, 1.009), (4.845, -1.018, 0.9689), (4.915, -1.112, 1.032), (5.004, -1.052, 1.112), (4.603, -1.044, 1.449), (4.551, -1.096, 1.362), (4.51, -1.015, 1.293), (4.536, -0.9138, 1.337), (4.594, -0.9316, 1.434), (2.993, -0.9316, 1.461), (2.987, -0.9138, 1.331), (2.984, -1.015, 1.271), (2.989, -1.096, 1.364), (2.994, -1.044, 1.481), (2.085, -1.044, 1.393), (2.109, -1.096, 1.294), (2.128, -1.015, 1.216), (2.116, -0.9138, 1.267), (2.089, -0.9316, 1.376), (0.9919, -0.9316, 1.297), (0.9919, -0.9138, 1.185), (0.9919, -1.015, 1.133), (0.9919, -1.096, 1.213), (0.9919, -1.044, 1.315), (0.0, -1.044, 1.299), (0.0, -1.096, 1.197), (0.0, -1.015, 1.117), (0.0, -0.9138, 1.169), (0.0, -0.9316, 1.281), (4.374, -1.242, 0.6047), (2.964, -1.242, 0.5563), (2.136, -1.242, 0.5805), (1.035, -1.191, 0.5871)], [], [(0, 3, 4, 7), (2, 3, 4, 5), (1, 2, 5, 6), (0, 1, 6, 7), (7, 6, 9, 8), (6, 5, 10, 9), (5, 4, 11, 10), (7, 4, 11, 8), (8, 11, 12, 15), (10, 11, 12, 13), (9, 10, 13, 14), (8, 9, 14, 15), (15, 14, 17, 16), (14, 13, 18, 17), (13, 12, 19, 18), (15, 12, 19, 16), (44, 43, 36, 35), (43, 42, 37, 36), (42, 41, 38, 37), (41, 40, 39, 38), (44, 40, 39, 35), (45, 49, 40, 44), (48, 49, 40, 41), (47, 48, 41, 42), (46, 47, 42, 43), (45, 46, 43, 44), (54, 53, 46, 45), (53, 52, 47, 46), (52, 51, 48, 47), (51, 50, 49, 48), (54, 50, 49, 45), (55, 59, 50, 54), (58, 59, 50, 51), (57, 58, 51, 52), (56, 57, 52, 53), (55, 56, 53, 54), (64, 63, 56, 55), (63, 62, 57, 56), (62, 61, 58, 57), (61, 60, 59, 58), (64, 60, 59, 55), (65, 69, 60, 64), (68, 69, 60, 61), (67, 68, 61, 62), (66, 67, 62, 63), (65, 66, 63, 64), (74, 73, 66, 65), (73, 72, 67, 66), (72, 71, 68, 67), (71, 70, 69, 68), (74, 70, 69, 65), (79, 78, 70, 74), (77, 78, 70, 71), (76, 77, 71, 72), (75, 76, 72, 73), (79, 75, 73, 74), (80, 84, 78, 79), (83, 84, 78, 77), (82, 83, 77, 76), (81, 82, 76, 75), (80, 81, 75, 79), (89, 88, 81, 80), (88, 87, 82, 81), (87, 86, 83, 82), (86, 85, 84, 83), (89, 85, 84, 80), (90, 94, 85, 89), (93, 94, 85, 86), (92, 93, 86, 87), (91, 92, 87, 88), (90, 91, 88, 89), (99, 98, 91, 90), (98, 97, 92, 91), (97, 96, 93, 92), (96, 95, 94, 93), (99, 95, 94, 90), (100, 104, 95, 99), (103, 104, 95, 96), (102, 103, 96, 97), (101, 102, 97, 98), (100, 101, 98, 99), (109, 108, 101, 100), (108, 107, 102, 101), (107, 106, 103, 102), (106, 105, 104, 103), (109, 105, 104, 100), (20, 21, 33, 34), (21, 22, 112, 113), (22, 23, 111, 112), (23, 24, 110, 111), (28, 29, 111, 110), (29, 30, 112, 111), (30, 31, 113, 112), (31, 32, 113), (21, 113, 32, 33), (26, 27, 28, 110), (24, 25, 26, 110)])
me_goggles_high.polygons.foreach_set('use_smooth', [True] * 97)
me_goggles_high.polygons.foreach_set('material_index', [1, 1, 1, 1, 1, 1, 1, 1, 1, 1, 1, 1, 1, 1, 1, 1, 1, 1, 1, 1, 1, 1, 1, 1, 1, 1, 1, 1, 1, 1, 1, 1, 1, 1, 1, 1, 1, 1, 1, 1, 1, 1, 1, 1, 1, 1, 1, 1, 1, 1, 1, 1, 1, 1, 1, 1, 1, 1, 1, 1, 1, 1, 1, 1, 1, 1, 1, 1, 1, 1, 1, 1, 1, 1, 1, 1, 1, 1, 1, 1, 1, 1, 1, 1, 1, 1, 0, 0, 0, 0, 0, 0, 0, 0, 0, 0, 0])
me_goggles_high.materials.append(mat_glass)
me_goggles_high.materials.append(mat_holder)
me_goggles_high.use_remesh_preserve_volume = False
me_goggles_high.use_remesh_preserve_attributes = False
me_goggles_high.use_mirror_vertex_groups = False
me_goggles_high.update()

# ---- objects
ob_camera = bpy.data.objects.new('Camera', cam_camera)
ob_goggles = bpy.data.objects.new('goggles', me_goggles)
ob_lamp_003 = bpy.data.objects.new('Lamp.003', light_spot_003)
ob_lamp_002 = bpy.data.objects.new('Lamp.002', light_spot_002)
ob_goggles_high = bpy.data.objects.new('goggles_high', me_goggles_high)

# ---- transforms, parenting, visibility, modifiers, constraints
ob_camera.location = (6.162, -9.951, 3.332)
ob_camera.rotation_euler = (1.266, 3.012e-08, 0.6132)
ob_camera.lock_rotations_4d = False
ob_camera.empty_display_type = 'ARROWS'
ob_camera.color = (0.0, 0.0, 0.0, 1.0)
ob_camera.lineart.crease_threshold = 0.0
ob_goggles.location = (0.0, 0.0, 0.0)
ob_goggles.lock_rotations_4d = False
ob_goggles.empty_display_type = 'ARROWS'
ob_goggles.color = (0.0, 0.0, 0.0, 1.0)
ob_goggles.lineart.crease_threshold = 0.0
_m = ob_goggles.modifiers.new('Mirror', 'MIRROR')
_m.use_clip = True
_m.use_mirror_vertex_groups = False
_m = ob_goggles.modifiers.new('Auto Smooth', 'NODES')
_m.node_group = ng_auto_smooth
_gi = [s.identifier for s in ng_auto_smooth.interface.items_tree if s.item_type == 'SOCKET' and s.in_out == 'INPUT']
_m[_gi[1]] = 0.5236  # Angle
ob_lamp_003.location = (13.71, -0.4088, 13.93)
ob_lamp_003.rotation_euler = (0.6503, 0.05522, 1.866)
ob_lamp_003.lock_rotations_4d = False
ob_lamp_003.empty_display_type = 'ARROWS'
ob_lamp_003.color = (0.0, 0.0, 0.0, 0.0)
ob_lamp_003.lineart.crease_threshold = 0.0
ob_lamp_002.location = (7.386, -0.4088, 14.13)
ob_lamp_002.rotation_euler = (0.6503, 0.05522, 1.866)
ob_lamp_002.lock_rotations_4d = False
ob_lamp_002.empty_display_type = 'ARROWS'
ob_lamp_002.color = (0.0, 0.0, 0.0, 0.0)
ob_lamp_002.lineart.crease_threshold = 0.0
ob_goggles_high.location = (0.0, 0.0, 0.0)
ob_goggles_high.lock_rotations_4d = False
ob_goggles_high.empty_display_type = 'ARROWS'
ob_goggles_high.color = (0.0, 0.0, 0.0, 1.0)
ob_goggles_high.lineart.crease_threshold = 0.0
_m = ob_goggles_high.modifiers.new('Mirror', 'MIRROR')
_m.use_clip = True
_m.use_mirror_vertex_groups = False
_m = ob_goggles_high.modifiers.new('Subsurf', 'SUBSURF')
_m.uv_smooth = 'PRESERVE_CORNERS'
_m.quality = 2
_m.show_only_control_edges = False
_m = ob_goggles_high.modifiers.new('Auto Smooth', 'NODES')
_m.node_group = ng_auto_smooth
_gi = [s.identifier for s in ng_auto_smooth.interface.items_tree if s.item_type == 'SOCKET' and s.in_out == 'INPUT']
_m[_gi[1]] = 0.5236  # Angle

# ---- collection membership
col_collection_1.objects.link(ob_camera)
col_collection_1.objects.link(ob_goggles)
col_collection_2.objects.link(ob_lamp_003)
col_collection_2.objects.link(ob_lamp_002)
col_collection_2.objects.link(ob_goggles_high)

# ---- scene / render settings (as saved in the file)
scene.camera = ob_camera
scene.frame_start = 1; scene.frame_end = 250; scene.frame_set(1)
scene.render.engine = 'BLENDER_EEVEE_NEXT'
scene.render.image_settings.compression = 90
scene.render.resolution_x = 800
scene.render.resolution_y = 600
scene.render.pixel_aspect_x = 100.0
scene.render.pixel_aspect_y = 100.0
scene.render.fps = 25
scene.render.dither_intensity = 0.0
scene.render.film_transparent = True
scene.render.use_compositing = False
scene.render.use_sequencer = False
scene.render.bake_bias = 0.0
scene.render.use_stamp_time = False
scene.render.use_stamp_date = False
scene.render.use_stamp_frame = False
scene.render.use_stamp_camera = False
scene.render.use_stamp_scene = False
scene.render.use_stamp_filename = False
scene.render.use_stamp_render_time = False
scene.render.stamp_font_size = 0
scene.cycles.use_denoising = False
scene.cycles.samples = 10
scene.cycles.sampling_pattern = 'TABULATED_SOBOL'
scene.cycles.light_sampling_threshold = 0.0
scene.cycles.use_adaptive_sampling = False
scene.cycles.use_light_tree = False
scene.cycles.blur_glossy = 0.0
scene.cycles.volume_bounces = 1
scene.cycles.pixel_filter_type = 'GAUSSIAN'
scene.cycles.sample_clamp_indirect = 0.0
scene.view_settings.view_transform = 'Raw'
bpy.context.view_layer.update()
